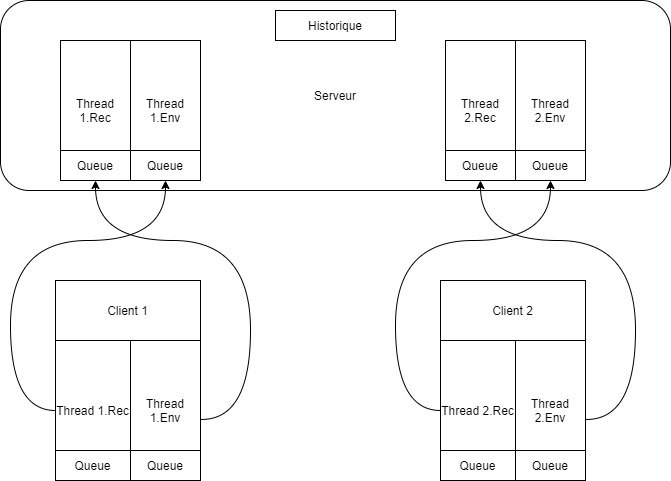

The diagram above was exported from draw.io. Its source (the exported page's mxGraphModel, read from the mxfile embedded in the PNG):
<mxGraphModel dx="1381" dy="802" grid="1" gridSize="10" guides="1" tooltips="1" connect="1" arrows="1" fold="1" page="1" pageScale="1" pageWidth="827" pageHeight="1169" math="0" shadow="0">
  <root>
    <mxCell id="0" />
    <mxCell id="1" parent="0" />
    <mxCell id="7D9Uh5f7T7derPhCWJ8P-3" value="Serveur" style="rounded=1;whiteSpace=wrap;html=1;" vertex="1" parent="1">
      <mxGeometry x="70" y="140" width="670" height="190" as="geometry" />
    </mxCell>
    <mxCell id="7D9Uh5f7T7derPhCWJ8P-4" value="Historique" style="rounded=0;whiteSpace=wrap;html=1;" vertex="1" parent="1">
      <mxGeometry x="345" y="150" width="120" height="30" as="geometry" />
    </mxCell>
    <mxCell id="7D9Uh5f7T7derPhCWJ8P-5" value="Thread 1.Rec" style="rounded=0;whiteSpace=wrap;html=1;" vertex="1" parent="1">
      <mxGeometry x="130" y="180" width="70" height="140" as="geometry" />
    </mxCell>
    <mxCell id="7D9Uh5f7T7derPhCWJ8P-7" value="Thread 1.Env" style="rounded=0;whiteSpace=wrap;html=1;" vertex="1" parent="1">
      <mxGeometry x="200" y="180" width="70" height="140" as="geometry" />
    </mxCell>
    <mxCell id="7D9Uh5f7T7derPhCWJ8P-8" value="Queue" style="rounded=0;whiteSpace=wrap;html=1;" vertex="1" parent="1">
      <mxGeometry x="130" y="290" width="70" height="30" as="geometry" />
    </mxCell>
    <mxCell id="7D9Uh5f7T7derPhCWJ8P-9" value="Queue" style="rounded=0;whiteSpace=wrap;html=1;" vertex="1" parent="1">
      <mxGeometry x="200" y="290" width="70" height="30" as="geometry" />
    </mxCell>
    <mxCell id="7D9Uh5f7T7derPhCWJ8P-10" value="Thread 1.Rec" style="rounded=0;whiteSpace=wrap;html=1;" vertex="1" parent="1">
      <mxGeometry x="125" y="480" width="75" height="140" as="geometry" />
    </mxCell>
    <mxCell id="7D9Uh5f7T7derPhCWJ8P-11" value="Thread 1.Env" style="rounded=0;whiteSpace=wrap;html=1;" vertex="1" parent="1">
      <mxGeometry x="200" y="480" width="70" height="140" as="geometry" />
    </mxCell>
    <mxCell id="7D9Uh5f7T7derPhCWJ8P-12" value="Queue" style="rounded=0;whiteSpace=wrap;html=1;" vertex="1" parent="1">
      <mxGeometry x="125" y="590" width="75" height="30" as="geometry" />
    </mxCell>
    <mxCell id="7D9Uh5f7T7derPhCWJ8P-13" value="Queue" style="rounded=0;whiteSpace=wrap;html=1;" vertex="1" parent="1">
      <mxGeometry x="200" y="590" width="70" height="30" as="geometry" />
    </mxCell>
    <mxCell id="7D9Uh5f7T7derPhCWJ8P-14" value="Client 1" style="rounded=0;whiteSpace=wrap;html=1;" vertex="1" parent="1">
      <mxGeometry x="125" y="420" width="145" height="60" as="geometry" />
    </mxCell>
    <mxCell id="7D9Uh5f7T7derPhCWJ8P-15" value="" style="curved=1;endArrow=classic;html=1;rounded=0;edgeStyle=orthogonalEdgeStyle;exitX=1.014;exitY=0.564;exitDx=0;exitDy=0;exitPerimeter=0;entryX=0.5;entryY=1;entryDx=0;entryDy=0;" edge="1" parent="1" source="7D9Uh5f7T7derPhCWJ8P-11" target="7D9Uh5f7T7derPhCWJ8P-8">
      <mxGeometry width="50" height="50" relative="1" as="geometry">
        <mxPoint x="390" y="420" as="sourcePoint" />
        <mxPoint x="230" y="320" as="targetPoint" />
        <Array as="points">
          <mxPoint x="320" y="559" />
          <mxPoint x="320" y="380" />
          <mxPoint x="165" y="380" />
        </Array>
      </mxGeometry>
    </mxCell>
    <mxCell id="7D9Uh5f7T7derPhCWJ8P-16" value="Thread 2.Rec" style="rounded=0;whiteSpace=wrap;html=1;" vertex="1" parent="1">
      <mxGeometry x="515" y="180" width="70" height="140" as="geometry" />
    </mxCell>
    <mxCell id="7D9Uh5f7T7derPhCWJ8P-17" value="Thread 2.Env" style="rounded=0;whiteSpace=wrap;html=1;" vertex="1" parent="1">
      <mxGeometry x="585" y="180" width="70" height="140" as="geometry" />
    </mxCell>
    <mxCell id="7D9Uh5f7T7derPhCWJ8P-18" value="Queue" style="rounded=0;whiteSpace=wrap;html=1;" vertex="1" parent="1">
      <mxGeometry x="515" y="290" width="70" height="30" as="geometry" />
    </mxCell>
    <mxCell id="7D9Uh5f7T7derPhCWJ8P-19" value="Queue" style="rounded=0;whiteSpace=wrap;html=1;" vertex="1" parent="1">
      <mxGeometry x="585" y="290" width="70" height="30" as="geometry" />
    </mxCell>
    <mxCell id="7D9Uh5f7T7derPhCWJ8P-26" value="" style="curved=1;endArrow=classic;html=1;rounded=0;edgeStyle=orthogonalEdgeStyle;exitX=0;exitY=0.5;exitDx=0;exitDy=0;entryX=0.5;entryY=1;entryDx=0;entryDy=0;" edge="1" parent="1" source="7D9Uh5f7T7derPhCWJ8P-10" target="7D9Uh5f7T7derPhCWJ8P-9">
      <mxGeometry width="50" height="50" relative="1" as="geometry">
        <mxPoint x="390" y="420" as="sourcePoint" />
        <mxPoint x="440" y="370" as="targetPoint" />
        <Array as="points">
          <mxPoint x="80" y="550" />
          <mxPoint x="80" y="380" />
          <mxPoint x="235" y="380" />
        </Array>
      </mxGeometry>
    </mxCell>
    <mxCell id="7D9Uh5f7T7derPhCWJ8P-28" value="Thread 2.Rec" style="rounded=0;whiteSpace=wrap;html=1;" vertex="1" parent="1">
      <mxGeometry x="510" y="480" width="75" height="140" as="geometry" />
    </mxCell>
    <mxCell id="7D9Uh5f7T7derPhCWJ8P-29" value="Thread 2.Env" style="rounded=0;whiteSpace=wrap;html=1;" vertex="1" parent="1">
      <mxGeometry x="585" y="480" width="70" height="140" as="geometry" />
    </mxCell>
    <mxCell id="7D9Uh5f7T7derPhCWJ8P-30" value="Queue" style="rounded=0;whiteSpace=wrap;html=1;" vertex="1" parent="1">
      <mxGeometry x="510" y="590" width="75" height="30" as="geometry" />
    </mxCell>
    <mxCell id="7D9Uh5f7T7derPhCWJ8P-31" value="Queue" style="rounded=0;whiteSpace=wrap;html=1;" vertex="1" parent="1">
      <mxGeometry x="585" y="590" width="70" height="30" as="geometry" />
    </mxCell>
    <mxCell id="7D9Uh5f7T7derPhCWJ8P-32" value="Client 2" style="rounded=0;whiteSpace=wrap;html=1;" vertex="1" parent="1">
      <mxGeometry x="510" y="420" width="145" height="60" as="geometry" />
    </mxCell>
    <mxCell id="7D9Uh5f7T7derPhCWJ8P-33" value="" style="curved=1;endArrow=classic;html=1;rounded=0;edgeStyle=orthogonalEdgeStyle;exitX=1.014;exitY=0.564;exitDx=0;exitDy=0;exitPerimeter=0;entryX=0.5;entryY=1;entryDx=0;entryDy=0;" edge="1" parent="1" source="7D9Uh5f7T7derPhCWJ8P-29">
      <mxGeometry width="50" height="50" relative="1" as="geometry">
        <mxPoint x="775" y="420" as="sourcePoint" />
        <mxPoint x="550" y="320" as="targetPoint" />
        <Array as="points">
          <mxPoint x="705" y="559" />
          <mxPoint x="705" y="380" />
          <mxPoint x="550" y="380" />
        </Array>
      </mxGeometry>
    </mxCell>
    <mxCell id="7D9Uh5f7T7derPhCWJ8P-34" value="" style="curved=1;endArrow=classic;html=1;rounded=0;edgeStyle=orthogonalEdgeStyle;exitX=0;exitY=0.5;exitDx=0;exitDy=0;entryX=0.5;entryY=1;entryDx=0;entryDy=0;" edge="1" parent="1" source="7D9Uh5f7T7derPhCWJ8P-28">
      <mxGeometry width="50" height="50" relative="1" as="geometry">
        <mxPoint x="775" y="420" as="sourcePoint" />
        <mxPoint x="620" y="320" as="targetPoint" />
        <Array as="points">
          <mxPoint x="465" y="550" />
          <mxPoint x="465" y="380" />
          <mxPoint x="620" y="380" />
        </Array>
      </mxGeometry>
    </mxCell>
  </root>
</mxGraphModel>